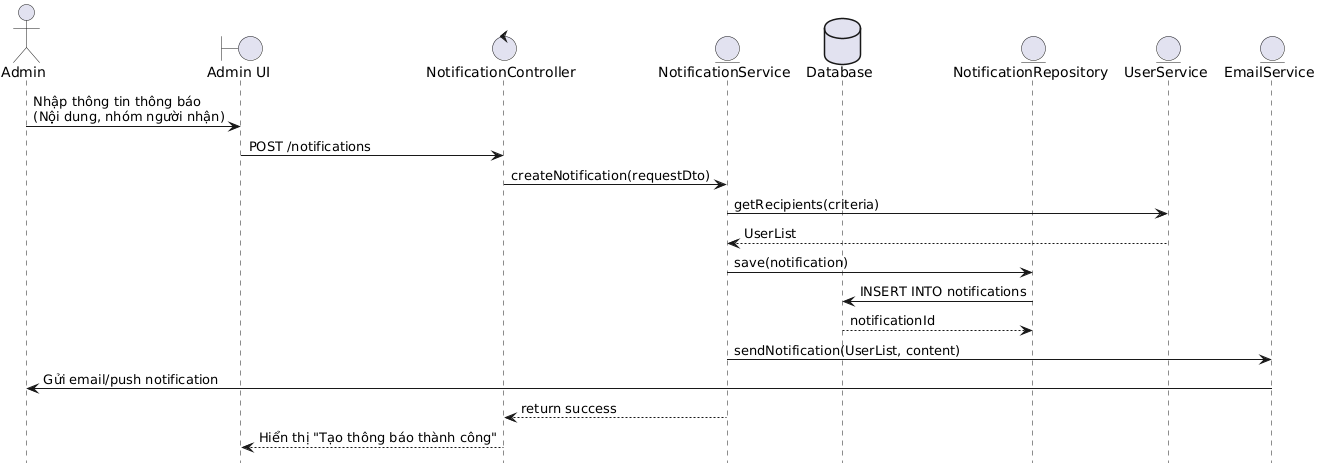

The diagram above was rendered by PlantUML. Its source (embedded in the PNG):
@startuml
actor Admin
boundary "Admin UI" as UI
control NotificationController as Ctrl
entity NotificationService as Svc
database Database as DB
entity NotificationRepository as Repo
entity UserService as UserSvc
entity EmailService as EmailSvc

Admin -> UI: Nhập thông tin thông báo\n(Nội dung, nhóm người nhận)
UI -> Ctrl: POST /notifications
Ctrl -> Svc: createNotification(requestDto)
Svc -> UserSvc: getRecipients(criteria)
UserSvc --> Svc: UserList
Svc -> Repo: save(notification)
Repo -> DB: INSERT INTO notifications
DB --> Repo: notificationId
Svc -> EmailSvc: sendNotification(UserList, content)
EmailSvc -> Admin: Gửi email/push notification
Svc --> Ctrl: return success
Ctrl --> UI: Hiển thị "Tạo thông báo thành công"
@enduml